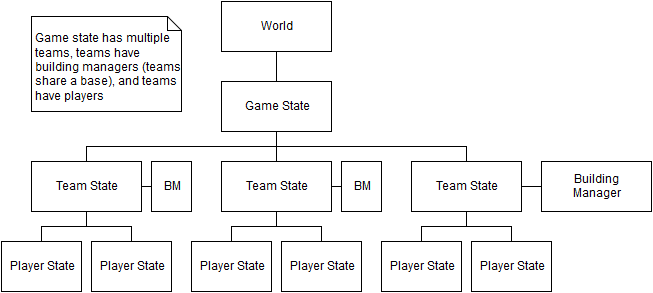

The diagram above was exported from draw.io. Its source (the exported page's mxGraphModel, read from the mxfile embedded in the PNG):
<mxGraphModel dx="1434" dy="794" grid="1" gridSize="10" guides="1" tooltips="1" connect="1" arrows="1" fold="1" page="1" pageScale="1" pageWidth="826" pageHeight="1169" background="#ffffff" math="0">
  <root>
    <mxCell id="0" />
    <mxCell id="1" parent="0" />
    <mxCell id="100c169f532ece5e-23" value="World" style="html=1;" parent="1" vertex="1">
      <mxGeometry x="240" y="20" width="110" height="50" as="geometry" />
    </mxCell>
    <mxCell id="100c169f532ece5e-24" value="Team State&lt;br&gt;" style="html=1;" parent="1" vertex="1">
      <mxGeometry x="50" y="180" width="110" height="50" as="geometry" />
    </mxCell>
    <mxCell id="100c169f532ece5e-25" value="Player State&lt;br&gt;" style="html=1;" parent="1" vertex="1">
      <mxGeometry x="20" y="260" width="80" height="50" as="geometry" />
    </mxCell>
    <mxCell id="100c169f532ece5e-26" value="Game State&lt;br&gt;" style="html=1;" parent="1" vertex="1">
      <mxGeometry x="240" y="100" width="110" height="50" as="geometry" />
    </mxCell>
    <mxCell id="100c169f532ece5e-27" style="edgeStyle=orthogonalEdgeStyle;rounded=0;html=1;exitX=0.5;exitY=0;endArrow=none;endFill=0;" parent="1" source="100c169f532ece5e-26" target="100c169f532ece5e-23" edge="1">
      <mxGeometry relative="1" as="geometry" />
    </mxCell>
    <mxCell id="100c169f532ece5e-28" style="edgeStyle=orthogonalEdgeStyle;rounded=0;html=1;exitX=0.5;exitY=0;entryX=0.5;entryY=1;endArrow=none;endFill=0;" parent="1" source="100c169f532ece5e-24" target="100c169f532ece5e-26" edge="1">
      <mxGeometry relative="1" as="geometry" />
    </mxCell>
    <mxCell id="100c169f532ece5e-29" style="edgeStyle=orthogonalEdgeStyle;rounded=0;html=1;exitX=0.5;exitY=0;endArrow=none;endFill=0;" parent="1" source="100c169f532ece5e-25" target="100c169f532ece5e-24" edge="1">
      <mxGeometry relative="1" as="geometry" />
    </mxCell>
    <mxCell id="100c169f532ece5e-30" value="Team State&lt;br&gt;" style="html=1;" parent="1" vertex="1">
      <mxGeometry x="240" y="180" width="110" height="50" as="geometry" />
    </mxCell>
    <mxCell id="100c169f532ece5e-31" style="edgeStyle=orthogonalEdgeStyle;rounded=0;html=1;exitX=0.5;exitY=0;endArrow=none;endFill=0;" parent="1" source="100c169f532ece5e-32" target="100c169f532ece5e-30" edge="1">
      <mxGeometry relative="1" as="geometry" />
    </mxCell>
    <mxCell id="100c169f532ece5e-32" value="Player State&lt;br&gt;" style="html=1;" parent="1" vertex="1">
      <mxGeometry x="210" y="260" width="80" height="50" as="geometry" />
    </mxCell>
    <mxCell id="100c169f532ece5e-33" style="edgeStyle=orthogonalEdgeStyle;rounded=0;html=1;exitX=0.5;exitY=0;endArrow=none;endFill=0;" parent="1" source="100c169f532ece5e-30" target="100c169f532ece5e-26" edge="1">
      <mxGeometry relative="1" as="geometry" />
    </mxCell>
    <mxCell id="100c169f532ece5e-34" value="Team State&lt;br&gt;" style="html=1;" parent="1" vertex="1">
      <mxGeometry x="430" y="180" width="110" height="50" as="geometry" />
    </mxCell>
    <mxCell id="100c169f532ece5e-35" style="edgeStyle=orthogonalEdgeStyle;rounded=0;html=1;exitX=0.5;exitY=0;endArrow=none;endFill=0;" parent="1" source="100c169f532ece5e-36" target="100c169f532ece5e-34" edge="1">
      <mxGeometry relative="1" as="geometry" />
    </mxCell>
    <mxCell id="100c169f532ece5e-36" value="Player State&lt;br&gt;" style="html=1;" parent="1" vertex="1">
      <mxGeometry x="400" y="260" width="80" height="50" as="geometry" />
    </mxCell>
    <mxCell id="100c169f532ece5e-37" style="edgeStyle=orthogonalEdgeStyle;rounded=0;html=1;exitX=0.5;exitY=0;endArrow=none;endFill=0;" parent="1" source="100c169f532ece5e-34" target="100c169f532ece5e-26" edge="1">
      <mxGeometry relative="1" as="geometry" />
    </mxCell>
    <mxCell id="100c169f532ece5e-38" value="Player State&lt;br&gt;" style="html=1;" parent="1" vertex="1">
      <mxGeometry x="490" y="260" width="80" height="50" as="geometry" />
    </mxCell>
    <mxCell id="100c169f532ece5e-39" style="edgeStyle=orthogonalEdgeStyle;rounded=0;html=1;exitX=0.5;exitY=0;endArrow=none;endFill=0;" parent="1" source="100c169f532ece5e-38" target="100c169f532ece5e-34" edge="1">
      <mxGeometry relative="1" as="geometry" />
    </mxCell>
    <mxCell id="100c169f532ece5e-40" value="Player State&lt;br&gt;" style="html=1;" parent="1" vertex="1">
      <mxGeometry x="110" y="260" width="80" height="50" as="geometry" />
    </mxCell>
    <mxCell id="100c169f532ece5e-41" value="Player State&lt;br&gt;" style="html=1;" parent="1" vertex="1">
      <mxGeometry x="300" y="260" width="80" height="50" as="geometry" />
    </mxCell>
    <mxCell id="100c169f532ece5e-42" style="edgeStyle=orthogonalEdgeStyle;rounded=0;html=1;exitX=0.5;exitY=0;endArrow=none;endFill=0;" parent="1" source="100c169f532ece5e-41" target="100c169f532ece5e-30" edge="1">
      <mxGeometry relative="1" as="geometry" />
    </mxCell>
    <mxCell id="100c169f532ece5e-43" style="edgeStyle=orthogonalEdgeStyle;rounded=0;html=1;exitX=0.5;exitY=0;endArrow=none;endFill=0;" parent="1" source="100c169f532ece5e-40" target="100c169f532ece5e-24" edge="1">
      <mxGeometry relative="1" as="geometry" />
    </mxCell>
    <mxCell id="100c169f532ece5e-44" value="Building&lt;br&gt;Manager&lt;br&gt;" style="html=1;" parent="1" vertex="1">
      <mxGeometry x="560" y="180" width="110" height="50" as="geometry" />
    </mxCell>
    <mxCell id="100c169f532ece5e-45" style="edgeStyle=orthogonalEdgeStyle;rounded=0;html=1;exitX=1;exitY=0.5;endArrow=none;endFill=0;" parent="1" source="100c169f532ece5e-34" target="100c169f532ece5e-44" edge="1">
      <mxGeometry relative="1" as="geometry" />
    </mxCell>
    <mxCell id="100c169f532ece5e-46" value="BM" style="html=1;" parent="1" vertex="1">
      <mxGeometry x="360" y="180" width="40" height="50" as="geometry" />
    </mxCell>
    <mxCell id="100c169f532ece5e-47" style="edgeStyle=orthogonalEdgeStyle;rounded=0;html=1;exitX=1;exitY=0.5;endArrow=none;endFill=0;" parent="1" source="100c169f532ece5e-30" target="100c169f532ece5e-46" edge="1">
      <mxGeometry relative="1" as="geometry" />
    </mxCell>
    <mxCell id="100c169f532ece5e-48" value="BM" style="html=1;" parent="1" vertex="1">
      <mxGeometry x="170" y="180" width="40" height="50" as="geometry" />
    </mxCell>
    <mxCell id="100c169f532ece5e-49" style="edgeStyle=orthogonalEdgeStyle;rounded=0;html=1;exitX=0;exitY=0.5;endArrow=none;endFill=0;" parent="1" source="100c169f532ece5e-48" target="100c169f532ece5e-24" edge="1">
      <mxGeometry relative="1" as="geometry" />
    </mxCell>
    <mxCell id="100c169f532ece5e-63" value="&lt;br&gt;Game state has multiple teams, teams have building managers (teams share a base), and teams have players&lt;br&gt;" style="shape=note;whiteSpace=wrap;html=1;size=14;verticalAlign=top;align=left;spacingTop=-6;" parent="1" vertex="1">
      <mxGeometry x="50" y="35" width="150" height="95" as="geometry" />
    </mxCell>
  </root>
</mxGraphModel>